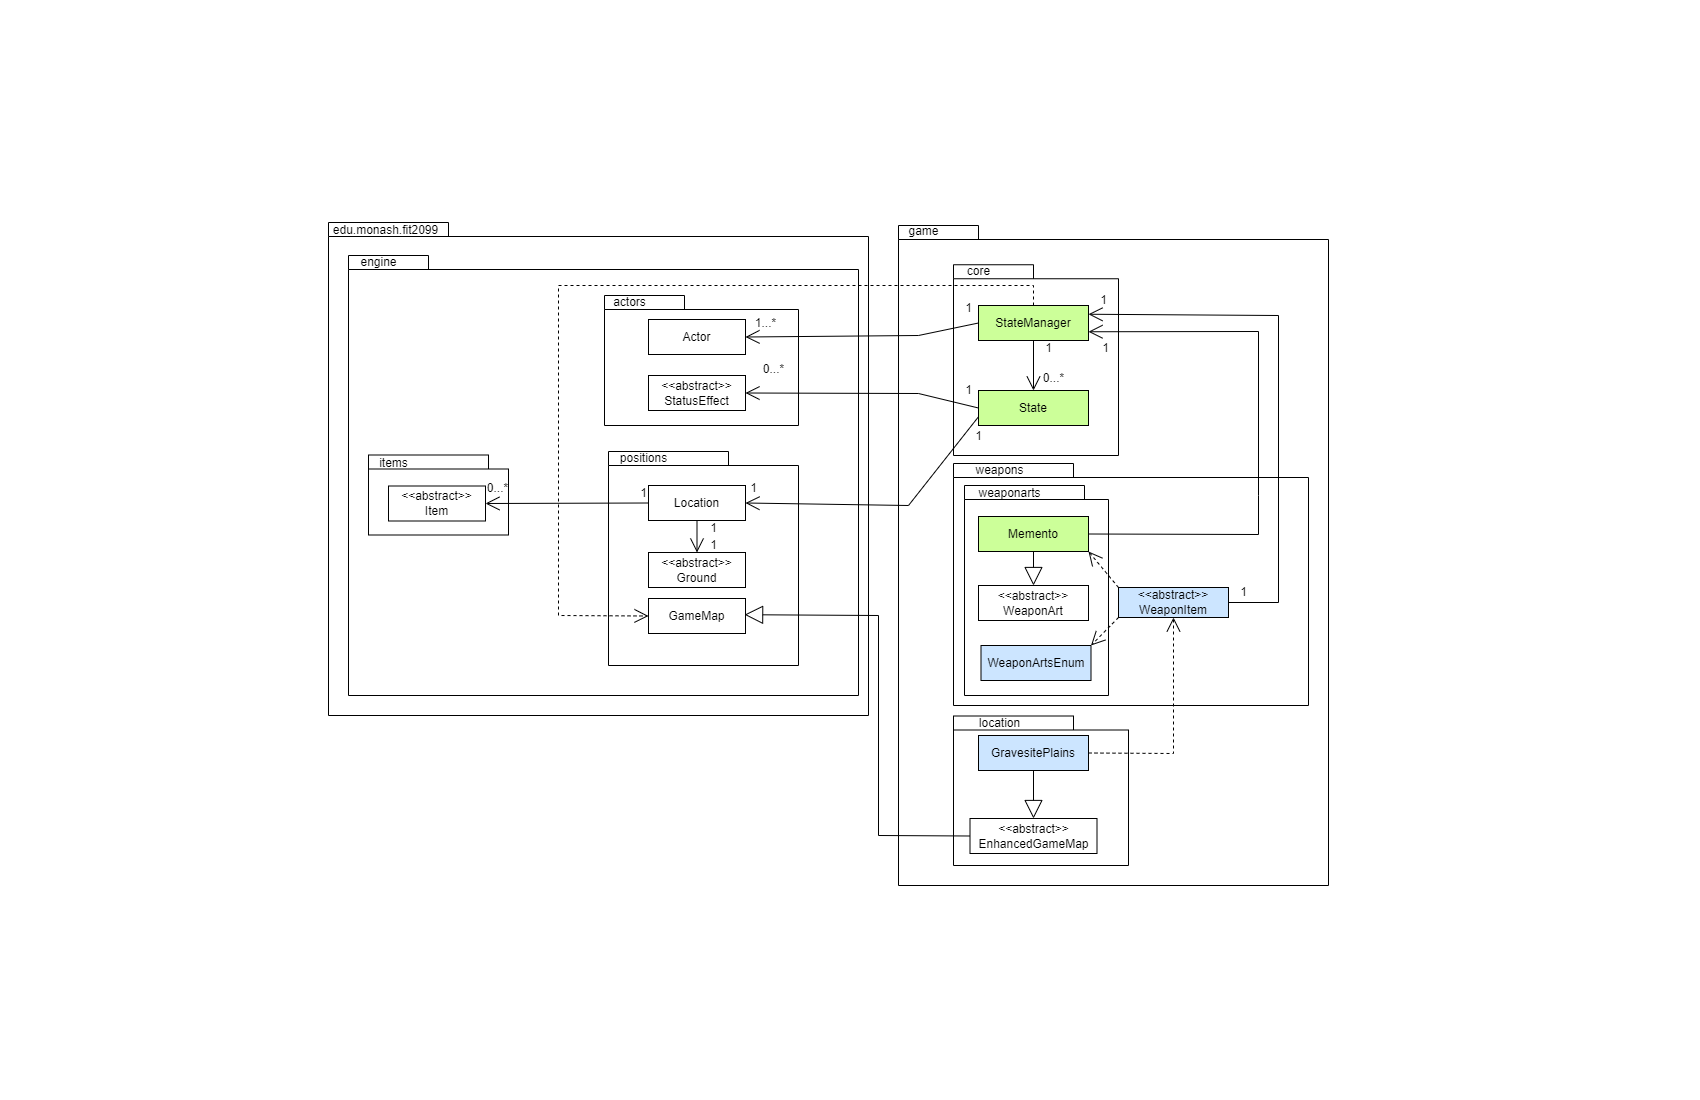

The diagram above was exported from draw.io. Its source (the exported page's mxGraphModel, read from the mxfile embedded in the PNG):
<mxGraphModel dx="-106" dy="741" grid="1" gridSize="10" guides="1" tooltips="1" connect="1" arrows="1" fold="1" page="1" pageScale="1" pageWidth="850" pageHeight="1100" math="0" shadow="0">
  <root>
    <mxCell id="0" />
    <mxCell id="1" parent="0" />
    <mxCell id="tEHV_s1pxL7b71YOK36e-1" value="" style="shape=folder;fontStyle=1;spacingTop=10;tabWidth=80;tabHeight=14;tabPosition=left;html=1;whiteSpace=wrap;" vertex="1" parent="1">
      <mxGeometry x="2598" y="225" width="430" height="660" as="geometry" />
    </mxCell>
    <mxCell id="tEHV_s1pxL7b71YOK36e-2" value="game" style="text;html=1;align=center;verticalAlign=middle;resizable=0;points=[];autosize=1;strokeColor=none;fillColor=none;" vertex="1" parent="1">
      <mxGeometry x="2598" y="216.00000000000006" width="50" height="30" as="geometry" />
    </mxCell>
    <mxCell id="q8EOotvE6fhAzRmnOTjA-14" value="" style="shape=folder;fontStyle=1;spacingTop=10;tabWidth=120;tabHeight=14;tabPosition=left;html=1;whiteSpace=wrap;" vertex="1" parent="1">
      <mxGeometry x="2028" y="222" width="540" height="493" as="geometry" />
    </mxCell>
    <mxCell id="q8EOotvE6fhAzRmnOTjA-15" value="edu.monash.fit2099" style="text;html=1;align=center;verticalAlign=middle;resizable=0;points=[];autosize=1;strokeColor=none;fillColor=none;" vertex="1" parent="1">
      <mxGeometry x="2020" y="215" width="130" height="30" as="geometry" />
    </mxCell>
    <mxCell id="q8EOotvE6fhAzRmnOTjA-2" value="" style="shape=folder;fontStyle=1;spacingTop=10;tabWidth=80;tabHeight=14;tabPosition=left;html=1;whiteSpace=wrap;" vertex="1" parent="1">
      <mxGeometry x="2048" y="255" width="510" height="440" as="geometry" />
    </mxCell>
    <mxCell id="q8EOotvE6fhAzRmnOTjA-3" value="&lt;span style=&quot;font-weight: normal;&quot;&gt;engine&lt;/span&gt;" style="text;html=1;align=center;verticalAlign=middle;resizable=0;points=[];autosize=1;strokeColor=none;fillColor=none;fontFamily=Helvetica;fontSize=12;fontColor=default;fontStyle=1;" vertex="1" parent="1">
      <mxGeometry x="2048" y="247" width="60" height="30" as="geometry" />
    </mxCell>
    <mxCell id="OTBnZlukIXILYxO-WmCS-9" value="" style="shape=folder;fontStyle=1;spacingTop=10;tabWidth=80;tabHeight=14;tabPosition=left;html=1;whiteSpace=wrap;" vertex="1" parent="1">
      <mxGeometry x="2304" y="295" width="194" height="130" as="geometry" />
    </mxCell>
    <mxCell id="OTBnZlukIXILYxO-WmCS-10" value="actors" style="text;html=1;align=center;verticalAlign=middle;resizable=0;points=[];autosize=1;strokeColor=none;fillColor=none;" vertex="1" parent="1">
      <mxGeometry x="2299" y="287" width="60" height="30" as="geometry" />
    </mxCell>
    <mxCell id="OTBnZlukIXILYxO-WmCS-7" value="" style="shape=folder;fontStyle=1;spacingTop=10;tabWidth=120;tabHeight=14;tabPosition=left;html=1;whiteSpace=wrap;" vertex="1" parent="1">
      <mxGeometry x="2308" y="451" width="190" height="214" as="geometry" />
    </mxCell>
    <mxCell id="OTBnZlukIXILYxO-WmCS-8" value="&lt;span style=&quot;font-weight: normal;&quot;&gt;positions&lt;/span&gt;" style="text;html=1;align=center;verticalAlign=middle;resizable=0;points=[];autosize=1;strokeColor=none;fillColor=none;fontFamily=Helvetica;fontSize=12;fontColor=default;fontStyle=1;" vertex="1" parent="1">
      <mxGeometry x="2308" y="443.00000000000006" width="70" height="30" as="geometry" />
    </mxCell>
    <mxCell id="OTBnZlukIXILYxO-WmCS-5" value="" style="shape=folder;fontStyle=1;spacingTop=10;tabWidth=120;tabHeight=14;tabPosition=left;html=1;whiteSpace=wrap;" vertex="1" parent="1">
      <mxGeometry x="2653" y="715.5" width="175" height="149.5" as="geometry" />
    </mxCell>
    <mxCell id="OTBnZlukIXILYxO-WmCS-6" value="&lt;span style=&quot;font-weight: normal;&quot;&gt;location&lt;/span&gt;" style="text;html=1;align=center;verticalAlign=middle;resizable=0;points=[];autosize=1;strokeColor=none;fillColor=none;fontFamily=Helvetica;fontSize=12;fontColor=default;fontStyle=1;" vertex="1" parent="1">
      <mxGeometry x="2669" y="707.5" width="60" height="30" as="geometry" />
    </mxCell>
    <mxCell id="OTBnZlukIXILYxO-WmCS-1" value="" style="shape=folder;fontStyle=1;spacingTop=10;tabWidth=120;tabHeight=14;tabPosition=left;html=1;whiteSpace=wrap;" vertex="1" parent="1">
      <mxGeometry x="2653" y="463" width="355" height="242" as="geometry" />
    </mxCell>
    <mxCell id="OTBnZlukIXILYxO-WmCS-3" value="" style="shape=folder;fontStyle=1;spacingTop=10;tabWidth=120;tabHeight=14;tabPosition=left;html=1;whiteSpace=wrap;" vertex="1" parent="1">
      <mxGeometry x="2664" y="485" width="144" height="210" as="geometry" />
    </mxCell>
    <mxCell id="OTBnZlukIXILYxO-WmCS-4" value="&lt;span style=&quot;font-weight: normal;&quot;&gt;weaponarts&lt;/span&gt;" style="text;html=1;align=center;verticalAlign=middle;resizable=0;points=[];autosize=1;strokeColor=none;fillColor=none;fontFamily=Helvetica;fontSize=12;fontColor=default;fontStyle=1;" vertex="1" parent="1">
      <mxGeometry x="2664" y="478" width="90" height="30" as="geometry" />
    </mxCell>
    <mxCell id="OTBnZlukIXILYxO-WmCS-2" value="&lt;span style=&quot;font-weight: normal;&quot;&gt;weapons&lt;/span&gt;" style="text;html=1;align=center;verticalAlign=middle;resizable=0;points=[];autosize=1;strokeColor=none;fillColor=none;fontFamily=Helvetica;fontSize=12;fontColor=default;fontStyle=1;" vertex="1" parent="1">
      <mxGeometry x="2664" y="455" width="70" height="30" as="geometry" />
    </mxCell>
    <mxCell id="D09Vzq1INnEnY18z_qvF-1" value="" style="shape=folder;fontStyle=1;spacingTop=10;tabWidth=80;tabHeight=14;tabPosition=left;html=1;whiteSpace=wrap;" vertex="1" parent="1">
      <mxGeometry x="2653" y="264.25" width="165" height="190.75" as="geometry" />
    </mxCell>
    <mxCell id="D09Vzq1INnEnY18z_qvF-2" value="core" style="text;html=1;align=center;verticalAlign=middle;resizable=0;points=[];autosize=1;strokeColor=none;fillColor=none;" vertex="1" parent="1">
      <mxGeometry x="2653" y="256.25000000000006" width="50" height="30" as="geometry" />
    </mxCell>
    <mxCell id="tEHV_s1pxL7b71YOK36e-3" value="StateManager" style="rounded=0;whiteSpace=wrap;html=1;fillColor=#CCFF99;" vertex="1" parent="1">
      <mxGeometry x="2678" y="305" width="110" height="35" as="geometry" />
    </mxCell>
    <mxCell id="tEHV_s1pxL7b71YOK36e-4" value="State" style="rounded=0;whiteSpace=wrap;html=1;fillColor=#CCFF99;" vertex="1" parent="1">
      <mxGeometry x="2678" y="390" width="110" height="35" as="geometry" />
    </mxCell>
    <mxCell id="tEHV_s1pxL7b71YOK36e-5" value="Memento" style="rounded=0;whiteSpace=wrap;html=1;fillColor=#CCFF99;" vertex="1" parent="1">
      <mxGeometry x="2678" y="516" width="110" height="35" as="geometry" />
    </mxCell>
    <mxCell id="VWDJNxUt-ikDWH5OsrDm-1" value="GravesitePlains" style="rounded=0;whiteSpace=wrap;html=1;fillColor=#CCE5FF;" vertex="1" parent="1">
      <mxGeometry x="2678" y="735" width="110" height="35" as="geometry" />
    </mxCell>
    <mxCell id="VWDJNxUt-ikDWH5OsrDm-3" value="&lt;div&gt;&amp;lt;&amp;lt;abstract&amp;gt;&amp;gt;&lt;/div&gt;WeaponItem" style="rounded=0;whiteSpace=wrap;html=1;fillColor=#CCE5FF;" vertex="1" parent="1">
      <mxGeometry x="2818" y="587" width="110" height="30" as="geometry" />
    </mxCell>
    <mxCell id="VWDJNxUt-ikDWH5OsrDm-4" value="WeaponArtsEnum" style="rounded=0;whiteSpace=wrap;html=1;fillColor=#CCE5FF;" vertex="1" parent="1">
      <mxGeometry x="2680.5" y="645" width="110" height="35" as="geometry" />
    </mxCell>
    <mxCell id="G5J0Q_wO4a_uTO-GntaO-3" value="&amp;lt;&amp;lt;abstract&amp;gt;&amp;gt;&lt;div&gt;StatusEffect&lt;/div&gt;" style="rounded=0;whiteSpace=wrap;html=1;" vertex="1" parent="1">
      <mxGeometry x="2348" y="375" width="97" height="35" as="geometry" />
    </mxCell>
    <mxCell id="G5J0Q_wO4a_uTO-GntaO-6" value="Location" style="rounded=0;whiteSpace=wrap;html=1;" vertex="1" parent="1">
      <mxGeometry x="2348" y="485" width="97" height="35" as="geometry" />
    </mxCell>
    <mxCell id="LaqYLTfGyBwdq5-Jt8Zp-12" value="" style="endArrow=open;endSize=12;dashed=1;html=1;rounded=0;exitX=0.5;exitY=0;exitDx=0;exitDy=0;entryX=0;entryY=0.5;entryDx=0;entryDy=0;" edge="1" parent="1" source="tEHV_s1pxL7b71YOK36e-3" target="LaqYLTfGyBwdq5-Jt8Zp-30">
      <mxGeometry width="160" relative="1" as="geometry">
        <mxPoint x="2459" y="685" as="sourcePoint" />
        <mxPoint x="2578" y="685" as="targetPoint" />
        <Array as="points">
          <mxPoint x="2733" y="285" />
          <mxPoint x="2258" y="285" />
          <mxPoint x="2258" y="615" />
        </Array>
      </mxGeometry>
    </mxCell>
    <mxCell id="LaqYLTfGyBwdq5-Jt8Zp-16" value="" style="endArrow=open;endFill=1;endSize=12;html=1;rounded=0;entryX=1;entryY=0.5;entryDx=0;entryDy=0;exitX=0;exitY=0.5;exitDx=0;exitDy=0;" edge="1" parent="1" source="tEHV_s1pxL7b71YOK36e-4" target="G5J0Q_wO4a_uTO-GntaO-3">
      <mxGeometry width="160" relative="1" as="geometry">
        <mxPoint x="2518" y="795" as="sourcePoint" />
        <mxPoint x="2518" y="725" as="targetPoint" />
        <Array as="points">
          <mxPoint x="2618" y="393" />
        </Array>
      </mxGeometry>
    </mxCell>
    <mxCell id="LaqYLTfGyBwdq5-Jt8Zp-17" value="1" style="text;html=1;align=center;verticalAlign=middle;resizable=0;points=[];autosize=1;strokeColor=none;fillColor=none;" vertex="1" parent="1">
      <mxGeometry x="2653" y="375" width="30" height="30" as="geometry" />
    </mxCell>
    <mxCell id="LaqYLTfGyBwdq5-Jt8Zp-18" value="0...*" style="text;html=1;align=center;verticalAlign=middle;resizable=0;points=[];autosize=1;strokeColor=none;fillColor=none;" vertex="1" parent="1">
      <mxGeometry x="2453" y="354" width="40" height="30" as="geometry" />
    </mxCell>
    <mxCell id="LaqYLTfGyBwdq5-Jt8Zp-19" value="" style="endArrow=open;endFill=1;endSize=12;html=1;rounded=0;exitX=0;exitY=0.75;exitDx=0;exitDy=0;entryX=1;entryY=0.5;entryDx=0;entryDy=0;" edge="1" parent="1" source="tEHV_s1pxL7b71YOK36e-4" target="G5J0Q_wO4a_uTO-GntaO-6">
      <mxGeometry width="160" relative="1" as="geometry">
        <mxPoint x="2518" y="795" as="sourcePoint" />
        <mxPoint x="2518" y="725" as="targetPoint" />
        <Array as="points">
          <mxPoint x="2608" y="505" />
        </Array>
      </mxGeometry>
    </mxCell>
    <mxCell id="LaqYLTfGyBwdq5-Jt8Zp-20" value="1" style="text;html=1;align=center;verticalAlign=middle;resizable=0;points=[];autosize=1;strokeColor=none;fillColor=none;" vertex="1" parent="1">
      <mxGeometry x="2663" y="421" width="30" height="30" as="geometry" />
    </mxCell>
    <mxCell id="LaqYLTfGyBwdq5-Jt8Zp-21" value="1" style="text;html=1;align=center;verticalAlign=middle;resizable=0;points=[];autosize=1;strokeColor=none;fillColor=none;" vertex="1" parent="1">
      <mxGeometry x="2438" y="473" width="30" height="30" as="geometry" />
    </mxCell>
    <mxCell id="LaqYLTfGyBwdq5-Jt8Zp-22" value="Actor" style="rounded=0;whiteSpace=wrap;html=1;" vertex="1" parent="1">
      <mxGeometry x="2348" y="319" width="97" height="35" as="geometry" />
    </mxCell>
    <mxCell id="LaqYLTfGyBwdq5-Jt8Zp-24" value="" style="endArrow=open;endFill=1;endSize=12;html=1;rounded=0;exitX=0.5;exitY=1;exitDx=0;exitDy=0;entryX=0.5;entryY=0;entryDx=0;entryDy=0;" edge="1" parent="1" source="tEHV_s1pxL7b71YOK36e-3" target="tEHV_s1pxL7b71YOK36e-4">
      <mxGeometry width="160" relative="1" as="geometry">
        <mxPoint x="2518" y="795" as="sourcePoint" />
        <mxPoint x="2518" y="725" as="targetPoint" />
        <Array as="points" />
      </mxGeometry>
    </mxCell>
    <mxCell id="LaqYLTfGyBwdq5-Jt8Zp-25" value="1" style="text;html=1;align=center;verticalAlign=middle;resizable=0;points=[];autosize=1;strokeColor=none;fillColor=none;" vertex="1" parent="1">
      <mxGeometry x="2733" y="333" width="30" height="30" as="geometry" />
    </mxCell>
    <mxCell id="LaqYLTfGyBwdq5-Jt8Zp-26" value="0...*" style="text;html=1;align=center;verticalAlign=middle;resizable=0;points=[];autosize=1;strokeColor=none;fillColor=none;" vertex="1" parent="1">
      <mxGeometry x="2733" y="363" width="40" height="30" as="geometry" />
    </mxCell>
    <mxCell id="LaqYLTfGyBwdq5-Jt8Zp-27" value="" style="endArrow=open;endFill=1;endSize=12;html=1;rounded=0;exitX=0;exitY=0.5;exitDx=0;exitDy=0;entryX=1;entryY=0.5;entryDx=0;entryDy=0;" edge="1" parent="1" source="tEHV_s1pxL7b71YOK36e-3" target="LaqYLTfGyBwdq5-Jt8Zp-22">
      <mxGeometry width="160" relative="1" as="geometry">
        <mxPoint x="2518" y="795" as="sourcePoint" />
        <mxPoint x="2518" y="725" as="targetPoint" />
        <Array as="points">
          <mxPoint x="2618" y="335" />
        </Array>
      </mxGeometry>
    </mxCell>
    <mxCell id="LaqYLTfGyBwdq5-Jt8Zp-28" value="1" style="text;html=1;align=center;verticalAlign=middle;resizable=0;points=[];autosize=1;strokeColor=none;fillColor=none;" vertex="1" parent="1">
      <mxGeometry x="2653" y="293" width="30" height="30" as="geometry" />
    </mxCell>
    <mxCell id="LaqYLTfGyBwdq5-Jt8Zp-29" value="1...*" style="text;html=1;align=center;verticalAlign=middle;resizable=0;points=[];autosize=1;strokeColor=none;fillColor=none;" vertex="1" parent="1">
      <mxGeometry x="2445" y="307.5" width="40" height="30" as="geometry" />
    </mxCell>
    <mxCell id="LaqYLTfGyBwdq5-Jt8Zp-30" value="GameMap" style="rounded=0;whiteSpace=wrap;html=1;" vertex="1" parent="1">
      <mxGeometry x="2348" y="598" width="97" height="35" as="geometry" />
    </mxCell>
    <mxCell id="LaqYLTfGyBwdq5-Jt8Zp-31" value="" style="endArrow=open;endSize=12;dashed=1;html=1;rounded=0;exitX=0;exitY=1;exitDx=0;exitDy=0;entryX=1;entryY=0;entryDx=0;entryDy=0;" edge="1" parent="1" source="VWDJNxUt-ikDWH5OsrDm-3" target="VWDJNxUt-ikDWH5OsrDm-4">
      <mxGeometry width="160" relative="1" as="geometry">
        <mxPoint x="2419" y="1180" as="sourcePoint" />
        <mxPoint x="2538" y="1180" as="targetPoint" />
        <Array as="points" />
      </mxGeometry>
    </mxCell>
    <mxCell id="LaqYLTfGyBwdq5-Jt8Zp-33" value="&amp;lt;&amp;lt;abstract&amp;gt;&amp;gt;&lt;div&gt;WeaponArt&lt;/div&gt;" style="rounded=0;whiteSpace=wrap;html=1;" vertex="1" parent="1">
      <mxGeometry x="2678" y="585" width="110" height="35" as="geometry" />
    </mxCell>
    <mxCell id="LaqYLTfGyBwdq5-Jt8Zp-34" value="" style="endArrow=block;endSize=16;endFill=0;html=1;rounded=0;entryX=0.5;entryY=0;entryDx=0;entryDy=0;exitX=0.5;exitY=1;exitDx=0;exitDy=0;" edge="1" parent="1" source="tEHV_s1pxL7b71YOK36e-5" target="LaqYLTfGyBwdq5-Jt8Zp-33">
      <mxGeometry width="160" relative="1" as="geometry">
        <mxPoint x="2478" y="793" as="sourcePoint" />
        <mxPoint x="2478" y="725" as="targetPoint" />
      </mxGeometry>
    </mxCell>
    <mxCell id="LaqYLTfGyBwdq5-Jt8Zp-36" value="" style="endArrow=open;endSize=12;dashed=1;html=1;rounded=0;exitX=0;exitY=0;exitDx=0;exitDy=0;entryX=1;entryY=1;entryDx=0;entryDy=0;" edge="1" parent="1" source="VWDJNxUt-ikDWH5OsrDm-3" target="tEHV_s1pxL7b71YOK36e-5">
      <mxGeometry width="160" relative="1" as="geometry">
        <mxPoint x="2948" y="685" as="sourcePoint" />
        <mxPoint x="3067" y="685" as="targetPoint" />
        <Array as="points" />
      </mxGeometry>
    </mxCell>
    <mxCell id="LaqYLTfGyBwdq5-Jt8Zp-37" value="" style="endArrow=open;endFill=1;endSize=12;html=1;rounded=0;exitX=1;exitY=0.5;exitDx=0;exitDy=0;entryX=1;entryY=0.25;entryDx=0;entryDy=0;" edge="1" parent="1" source="VWDJNxUt-ikDWH5OsrDm-3" target="tEHV_s1pxL7b71YOK36e-3">
      <mxGeometry width="160" relative="1" as="geometry">
        <mxPoint x="2518" y="795" as="sourcePoint" />
        <mxPoint x="2968" y="665" as="targetPoint" />
        <Array as="points">
          <mxPoint x="2978" y="602" />
          <mxPoint x="2978" y="315" />
        </Array>
      </mxGeometry>
    </mxCell>
    <mxCell id="LaqYLTfGyBwdq5-Jt8Zp-38" value="1" style="text;html=1;align=center;verticalAlign=middle;resizable=0;points=[];autosize=1;strokeColor=none;fillColor=none;" vertex="1" parent="1">
      <mxGeometry x="2928" y="577" width="30" height="30" as="geometry" />
    </mxCell>
    <mxCell id="LaqYLTfGyBwdq5-Jt8Zp-39" value="1" style="text;html=1;align=center;verticalAlign=middle;resizable=0;points=[];autosize=1;strokeColor=none;fillColor=none;" vertex="1" parent="1">
      <mxGeometry x="2788" y="285" width="30" height="30" as="geometry" />
    </mxCell>
    <mxCell id="LaqYLTfGyBwdq5-Jt8Zp-41" value="" style="endArrow=open;endFill=1;endSize=12;html=1;rounded=0;entryX=1;entryY=0.75;entryDx=0;entryDy=0;exitX=1;exitY=0.5;exitDx=0;exitDy=0;" edge="1" parent="1" source="tEHV_s1pxL7b71YOK36e-5" target="tEHV_s1pxL7b71YOK36e-3">
      <mxGeometry width="160" relative="1" as="geometry">
        <mxPoint x="2518" y="795" as="sourcePoint" />
        <mxPoint x="2518" y="725" as="targetPoint" />
        <Array as="points">
          <mxPoint x="2958" y="534" />
          <mxPoint x="2958" y="495" />
          <mxPoint x="2958" y="331" />
        </Array>
      </mxGeometry>
    </mxCell>
    <mxCell id="LaqYLTfGyBwdq5-Jt8Zp-42" value="1" style="text;html=1;align=center;verticalAlign=middle;resizable=0;points=[];autosize=1;strokeColor=none;fillColor=none;" vertex="1" parent="1">
      <mxGeometry x="2790" y="332.5" width="30" height="30" as="geometry" />
    </mxCell>
    <mxCell id="LaqYLTfGyBwdq5-Jt8Zp-43" value="" style="endArrow=open;endSize=12;dashed=1;html=1;rounded=0;exitX=1;exitY=0.5;exitDx=0;exitDy=0;entryX=0.5;entryY=1;entryDx=0;entryDy=0;" edge="1" parent="1" source="VWDJNxUt-ikDWH5OsrDm-1" target="VWDJNxUt-ikDWH5OsrDm-3">
      <mxGeometry width="160" relative="1" as="geometry">
        <mxPoint x="2528" y="815" as="sourcePoint" />
        <mxPoint x="2647" y="815" as="targetPoint" />
        <Array as="points">
          <mxPoint x="2873" y="753" />
        </Array>
      </mxGeometry>
    </mxCell>
    <mxCell id="LaqYLTfGyBwdq5-Jt8Zp-45" value="&amp;lt;&amp;lt;abstract&amp;gt;&amp;gt;&lt;div&gt;EnhancedGameMap&lt;/div&gt;" style="rounded=0;whiteSpace=wrap;html=1;" vertex="1" parent="1">
      <mxGeometry x="2669.5" y="818" width="127" height="35" as="geometry" />
    </mxCell>
    <mxCell id="_l6h7UwU3lmhxoxtTjmo-1" value="" style="endArrow=block;endSize=16;endFill=0;html=1;rounded=0;entryX=0.5;entryY=0;entryDx=0;entryDy=0;" edge="1" parent="1" source="VWDJNxUt-ikDWH5OsrDm-1" target="LaqYLTfGyBwdq5-Jt8Zp-45">
      <mxGeometry width="160" relative="1" as="geometry">
        <mxPoint x="2218" y="823" as="sourcePoint" />
        <mxPoint x="2218" y="755" as="targetPoint" />
      </mxGeometry>
    </mxCell>
    <mxCell id="_l6h7UwU3lmhxoxtTjmo-2" value="" style="endArrow=block;endSize=16;endFill=0;html=1;rounded=0;entryX=0.991;entryY=0.463;entryDx=0;entryDy=0;exitX=0;exitY=0.5;exitDx=0;exitDy=0;entryPerimeter=0;" edge="1" parent="1" source="LaqYLTfGyBwdq5-Jt8Zp-45" target="LaqYLTfGyBwdq5-Jt8Zp-30">
      <mxGeometry width="160" relative="1" as="geometry">
        <mxPoint x="2218" y="823" as="sourcePoint" />
        <mxPoint x="2218" y="755" as="targetPoint" />
        <Array as="points">
          <mxPoint x="2578" y="835" />
          <mxPoint x="2578" y="615" />
        </Array>
      </mxGeometry>
    </mxCell>
    <mxCell id="q8EOotvE6fhAzRmnOTjA-4" value="&amp;lt;&amp;lt;abstract&amp;gt;&amp;gt;&lt;div&gt;Ground&lt;/div&gt;" style="rounded=0;whiteSpace=wrap;html=1;" vertex="1" parent="1">
      <mxGeometry x="2348" y="552" width="97" height="35" as="geometry" />
    </mxCell>
    <mxCell id="q8EOotvE6fhAzRmnOTjA-5" value="" style="shape=folder;fontStyle=1;spacingTop=10;tabWidth=120;tabHeight=14;tabPosition=left;html=1;whiteSpace=wrap;" vertex="1" parent="1">
      <mxGeometry x="2068" y="454.5" width="140" height="80" as="geometry" />
    </mxCell>
    <mxCell id="q8EOotvE6fhAzRmnOTjA-6" value="&lt;span style=&quot;font-weight: normal;&quot;&gt;items&lt;/span&gt;" style="text;html=1;align=center;verticalAlign=middle;resizable=0;points=[];autosize=1;strokeColor=none;fillColor=none;fontFamily=Helvetica;fontSize=12;fontColor=default;fontStyle=1;" vertex="1" parent="1">
      <mxGeometry x="2068" y="447.50000000000006" width="50" height="30" as="geometry" />
    </mxCell>
    <mxCell id="q8EOotvE6fhAzRmnOTjA-7" value="&amp;lt;&amp;lt;abstract&amp;gt;&amp;gt;&lt;div&gt;Item&lt;/div&gt;" style="rounded=0;whiteSpace=wrap;html=1;" vertex="1" parent="1">
      <mxGeometry x="2088" y="485.5" width="97" height="35" as="geometry" />
    </mxCell>
    <mxCell id="q8EOotvE6fhAzRmnOTjA-8" value="" style="endArrow=open;endFill=1;endSize=12;html=1;rounded=0;exitX=0.5;exitY=1;exitDx=0;exitDy=0;entryX=0.5;entryY=0;entryDx=0;entryDy=0;" edge="1" parent="1" source="G5J0Q_wO4a_uTO-GntaO-6" target="q8EOotvE6fhAzRmnOTjA-4">
      <mxGeometry width="160" relative="1" as="geometry">
        <mxPoint x="1828" y="905" as="sourcePoint" />
        <mxPoint x="1828" y="835" as="targetPoint" />
        <Array as="points" />
      </mxGeometry>
    </mxCell>
    <mxCell id="q8EOotvE6fhAzRmnOTjA-9" value="1" style="text;html=1;align=center;verticalAlign=middle;resizable=0;points=[];autosize=1;strokeColor=none;fillColor=none;" vertex="1" parent="1">
      <mxGeometry x="2398" y="513" width="30" height="30" as="geometry" />
    </mxCell>
    <mxCell id="q8EOotvE6fhAzRmnOTjA-10" value="1" style="text;html=1;align=center;verticalAlign=middle;resizable=0;points=[];autosize=1;strokeColor=none;fillColor=none;" vertex="1" parent="1">
      <mxGeometry x="2398" y="530" width="30" height="30" as="geometry" />
    </mxCell>
    <mxCell id="q8EOotvE6fhAzRmnOTjA-11" value="" style="endArrow=open;endFill=1;endSize=12;html=1;rounded=0;exitX=0;exitY=0.5;exitDx=0;exitDy=0;entryX=1;entryY=0.5;entryDx=0;entryDy=0;" edge="1" parent="1" source="G5J0Q_wO4a_uTO-GntaO-6" target="q8EOotvE6fhAzRmnOTjA-7">
      <mxGeometry width="160" relative="1" as="geometry">
        <mxPoint x="1828" y="905" as="sourcePoint" />
        <mxPoint x="1828" y="835" as="targetPoint" />
        <Array as="points" />
      </mxGeometry>
    </mxCell>
    <mxCell id="q8EOotvE6fhAzRmnOTjA-12" value="0...*" style="text;html=1;align=center;verticalAlign=middle;resizable=0;points=[];autosize=1;strokeColor=none;fillColor=none;" vertex="1" parent="1">
      <mxGeometry x="2177" y="473" width="40" height="30" as="geometry" />
    </mxCell>
    <mxCell id="q8EOotvE6fhAzRmnOTjA-13" value="1" style="text;html=1;align=center;verticalAlign=middle;resizable=0;points=[];autosize=1;strokeColor=none;fillColor=none;" vertex="1" parent="1">
      <mxGeometry x="2328" y="478" width="30" height="30" as="geometry" />
    </mxCell>
  </root>
</mxGraphModel>